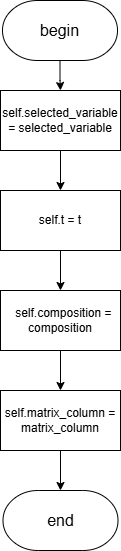

The diagram above was exported from draw.io. Its source (the exported page's mxGraphModel, read from the mxfile embedded in the PNG):
<mxGraphModel dx="2068" dy="1201" grid="1" gridSize="10" guides="1" tooltips="1" connect="1" arrows="1" fold="1" page="1" pageScale="1" pageWidth="827" pageHeight="1169" math="0" shadow="0">
  <root>
    <mxCell id="0" />
    <mxCell id="1" parent="0" />
    <mxCell id="zepZIc5KIXS_C8Solc1P-1" style="edgeStyle=orthogonalEdgeStyle;rounded=0;orthogonalLoop=1;jettySize=auto;html=1;entryX=0.5;entryY=0;entryDx=0;entryDy=0;" parent="1" source="zepZIc5KIXS_C8Solc1P-2" target="zepZIc5KIXS_C8Solc1P-5" edge="1">
      <mxGeometry relative="1" as="geometry" />
    </mxCell>
    <mxCell id="zepZIc5KIXS_C8Solc1P-2" value="&lt;font style=&quot;font-size: 16px;&quot;&gt;begin&lt;/font&gt;" style="strokeWidth=1;html=1;shape=mxgraph.flowchart.terminator;whiteSpace=wrap;" parent="1" vertex="1">
      <mxGeometry x="356" y="50" width="115" height="60" as="geometry" />
    </mxCell>
    <mxCell id="zepZIc5KIXS_C8Solc1P-3" value="&lt;font style=&quot;font-size: 16px;&quot;&gt;end&lt;/font&gt;" style="strokeWidth=1;html=1;shape=mxgraph.flowchart.terminator;whiteSpace=wrap;" parent="1" vertex="1">
      <mxGeometry x="356.5" y="540" width="115" height="60" as="geometry" />
    </mxCell>
    <mxCell id="zepZIc5KIXS_C8Solc1P-4" style="edgeStyle=orthogonalEdgeStyle;rounded=0;orthogonalLoop=1;jettySize=auto;html=1;entryX=0.5;entryY=0;entryDx=0;entryDy=0;" parent="1" source="zepZIc5KIXS_C8Solc1P-5" target="zepZIc5KIXS_C8Solc1P-7" edge="1">
      <mxGeometry relative="1" as="geometry" />
    </mxCell>
    <mxCell id="zepZIc5KIXS_C8Solc1P-5" value="self.selected_variable = selected_variable" style="rounded=0;whiteSpace=wrap;html=1;" parent="1" vertex="1">
      <mxGeometry x="354" y="140" width="120" height="60" as="geometry" />
    </mxCell>
    <mxCell id="zepZIc5KIXS_C8Solc1P-6" style="edgeStyle=orthogonalEdgeStyle;rounded=0;orthogonalLoop=1;jettySize=auto;html=1;entryX=0.5;entryY=0;entryDx=0;entryDy=0;" parent="1" source="zepZIc5KIXS_C8Solc1P-7" target="zepZIc5KIXS_C8Solc1P-9" edge="1">
      <mxGeometry relative="1" as="geometry" />
    </mxCell>
    <mxCell id="zepZIc5KIXS_C8Solc1P-7" value="self.t = t" style="rounded=0;whiteSpace=wrap;html=1;" parent="1" vertex="1">
      <mxGeometry x="354" y="240" width="120" height="60" as="geometry" />
    </mxCell>
    <mxCell id="zepZIc5KIXS_C8Solc1P-8" style="edgeStyle=orthogonalEdgeStyle;rounded=0;orthogonalLoop=1;jettySize=auto;html=1;" parent="1" source="zepZIc5KIXS_C8Solc1P-9" target="zepZIc5KIXS_C8Solc1P-11" edge="1">
      <mxGeometry relative="1" as="geometry" />
    </mxCell>
    <mxCell id="zepZIc5KIXS_C8Solc1P-9" value="&amp;nbsp; self.composition = composition" style="rounded=0;whiteSpace=wrap;html=1;" parent="1" vertex="1">
      <mxGeometry x="354" y="340" width="120" height="60" as="geometry" />
    </mxCell>
    <mxCell id="zepZIc5KIXS_C8Solc1P-10" style="edgeStyle=orthogonalEdgeStyle;rounded=0;orthogonalLoop=1;jettySize=auto;html=1;" parent="1" source="zepZIc5KIXS_C8Solc1P-11" target="zepZIc5KIXS_C8Solc1P-3" edge="1">
      <mxGeometry relative="1" as="geometry" />
    </mxCell>
    <mxCell id="zepZIc5KIXS_C8Solc1P-11" value="&lt;div&gt;self.matrix_column = matrix_column&lt;/div&gt;" style="rounded=0;whiteSpace=wrap;html=1;" parent="1" vertex="1">
      <mxGeometry x="354" y="440" width="120" height="60" as="geometry" />
    </mxCell>
  </root>
</mxGraphModel>